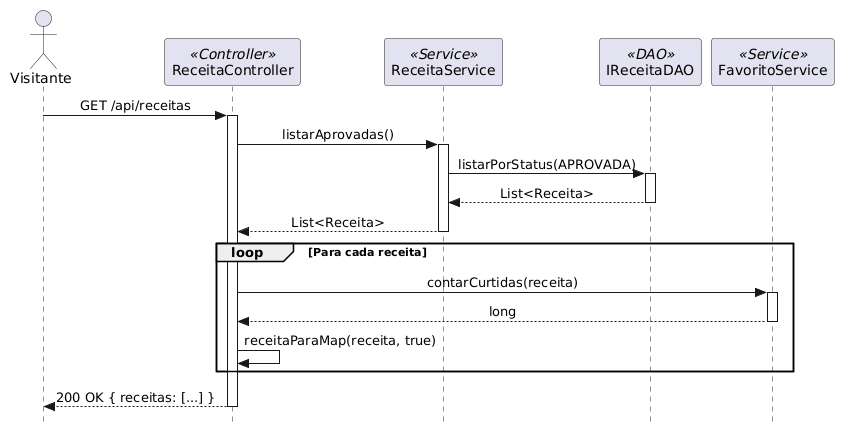

The diagram above was rendered by PlantUML. Its source (embedded in the PNG):
@startuml
skinparam style strictuml
skinparam sequenceMessageAlign center
skinparam shadowing false

actor "Visitante" as visitante
participant "ReceitaController" as ctrl <<Controller>>
participant "ReceitaService" as svc <<Service>>
participant "IReceitaDAO" as dao <<DAO>>
participant "FavoritoService" as favSvc <<Service>>

visitante -> ctrl: GET /api/receitas
activate ctrl
ctrl -> svc: listarAprovadas()
activate svc
svc -> dao: listarPorStatus(APROVADA)
activate dao
dao --> svc: List<Receita>
deactivate dao
svc --> ctrl: List<Receita>
deactivate svc
loop Para cada receita
    ctrl -> favSvc: contarCurtidas(receita)
    activate favSvc
    favSvc --> ctrl: long
    deactivate favSvc
    ctrl -> ctrl: receitaParaMap(receita, true)
end
ctrl --> visitante: 200 OK { receitas: [...] }
deactivate ctrl
@enduml